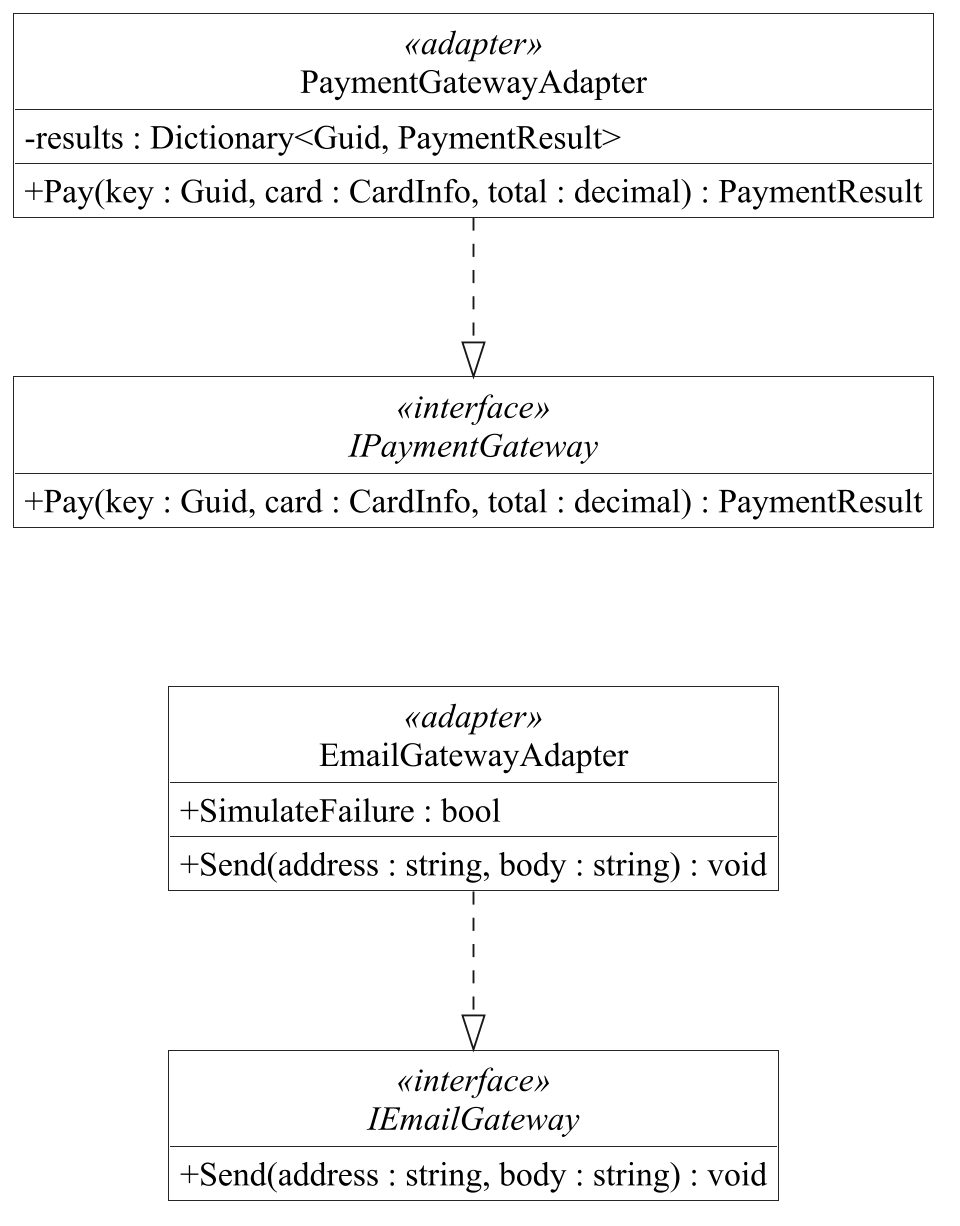

The diagram above was rendered by PlantUML. Its source (embedded in the PNG):
@startuml
skinparam backgroundColor white
skinparam monochrome true
skinparam shadowing false
skinparam defaultFontName Times New Roman
skinparam defaultFontSize 18
skinparam dpi 180
skinparam classAttributeIconSize 0
skinparam roundcorner 0
skinparam packageStyle rectangle
skinparam classBackgroundColor white
skinparam usecaseBackgroundColor white
skinparam nodesep 75
skinparam ranksep 85
skinparam ArrowFontSize 15
skinparam sequenceMessageAlign center
skinparam responseMessageBelowArrow true
hide circle
hide empty members
top to bottom direction
interface IPaymentGateway <<interface>> {
+Pay(key : Guid, card : CardInfo, total : decimal) : PaymentResult
}
interface IEmailGateway <<interface>> {
+Send(address : string, body : string) : void
}
class PaymentGatewayAdapter <<adapter>> {
-results : Dictionary<Guid, PaymentResult>
+Pay(key : Guid, card : CardInfo, total : decimal) : PaymentResult
}
class EmailGatewayAdapter <<adapter>> {
+SimulateFailure : bool
+Send(address : string, body : string) : void
}
PaymentGatewayAdapter ..|> IPaymentGateway
EmailGatewayAdapter ..|> IEmailGateway
IPaymentGateway -[hidden]down-> EmailGatewayAdapter
@enduml